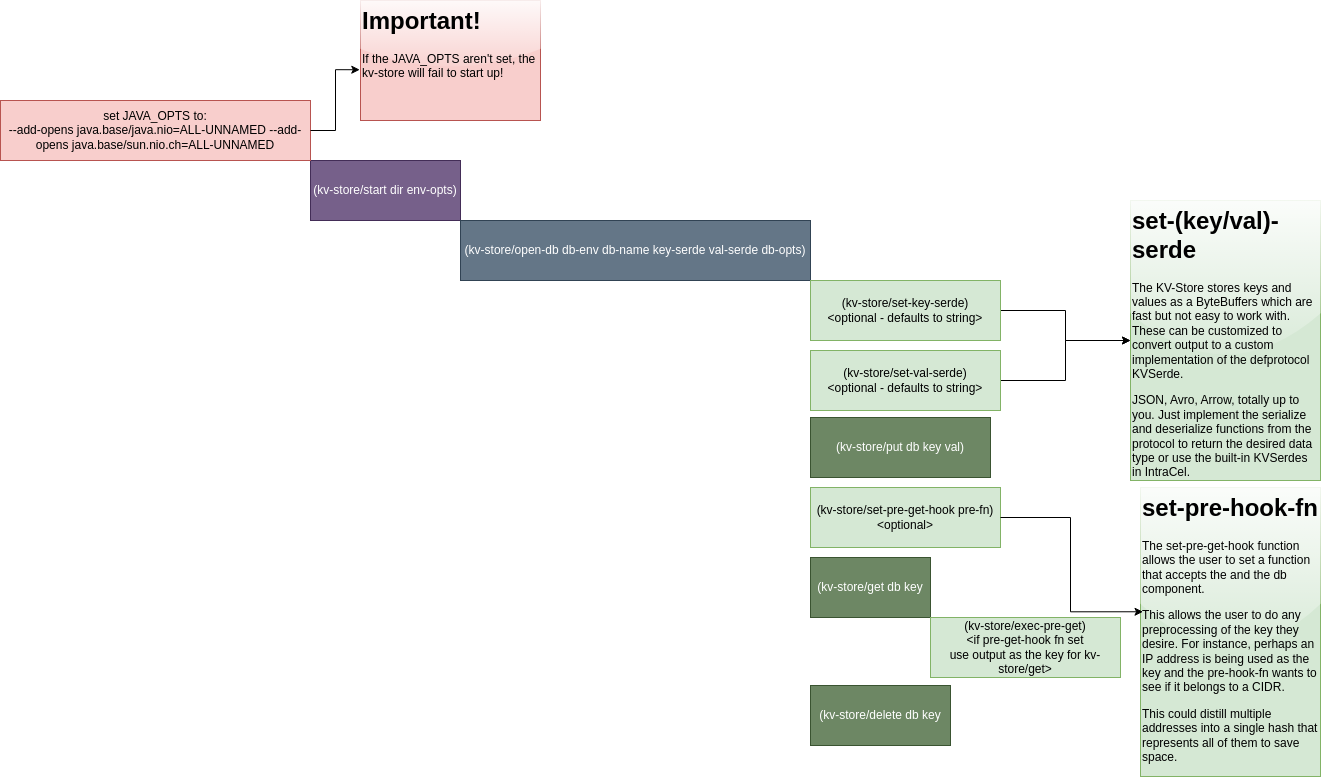

The diagram above was exported from draw.io. Its source (the exported page's mxGraphModel, read from the mxfile embedded in the PNG):
<mxGraphModel dx="1114" dy="1825" grid="1" gridSize="10" guides="1" tooltips="1" connect="1" arrows="1" fold="1" page="1" pageScale="1" pageWidth="850" pageHeight="1100" math="0" shadow="0">
  <root>
    <mxCell id="0" />
    <mxCell id="1" parent="0" />
    <mxCell id="fAg5fc2q9PFFwsIl9vwl-3" value="(kv-store/start dir env-opts)" style="rounded=0;whiteSpace=wrap;html=1;fillColor=#76608a;fontColor=#ffffff;strokeColor=#432D57;" parent="1" vertex="1">
      <mxGeometry x="380" y="120" width="150" height="60" as="geometry" />
    </mxCell>
    <mxCell id="fAg5fc2q9PFFwsIl9vwl-4" value="set JAVA_OPTS to:&lt;div&gt;--add-opens java.base/java.nio=ALL-UNNAMED --add-opens java.base/sun.nio.ch=ALL-UNNAMED&lt;br&gt;&lt;/div&gt;" style="rounded=0;whiteSpace=wrap;html=1;fillColor=#f8cecc;strokeColor=#b85450;" parent="1" vertex="1">
      <mxGeometry x="70" y="60" width="310" height="60" as="geometry" />
    </mxCell>
    <mxCell id="fAg5fc2q9PFFwsIl9vwl-5" value="(kv-store/open-db db-env db-name key-serde val-serde db-opts)" style="rounded=0;whiteSpace=wrap;html=1;fillColor=#647687;fontColor=#ffffff;strokeColor=#314354;" parent="1" vertex="1">
      <mxGeometry x="530" y="180" width="350" height="60" as="geometry" />
    </mxCell>
    <mxCell id="fAg5fc2q9PFFwsIl9vwl-6" value="(kv-store/put db key val)" style="rounded=0;whiteSpace=wrap;html=1;fillColor=#6d8764;fontColor=#ffffff;strokeColor=#3A5431;" parent="1" vertex="1">
      <mxGeometry x="880" y="377" width="180" height="60" as="geometry" />
    </mxCell>
    <mxCell id="fAg5fc2q9PFFwsIl9vwl-7" value="(kv-store/set-pre-get-hook pre-fn)&lt;br&gt;&amp;lt;optional&amp;gt;" style="rounded=0;whiteSpace=wrap;html=1;fillColor=#d5e8d4;strokeColor=#82b366;" parent="1" vertex="1">
      <mxGeometry x="880" y="447" width="190" height="60" as="geometry" />
    </mxCell>
    <mxCell id="fAg5fc2q9PFFwsIl9vwl-8" value="(kv-store/get db key" style="rounded=0;whiteSpace=wrap;html=1;fillColor=#6d8764;fontColor=#ffffff;strokeColor=#3A5431;" parent="1" vertex="1">
      <mxGeometry x="880" y="517" width="120" height="60" as="geometry" />
    </mxCell>
    <mxCell id="fAg5fc2q9PFFwsIl9vwl-9" value="(kv-store/exec-pre-get)&lt;br&gt;&amp;lt;if pre-get-hook fn set&lt;br&gt;use output as the key for kv-store/get&amp;gt;" style="rounded=0;whiteSpace=wrap;html=1;fillColor=#d5e8d4;strokeColor=#82b366;" parent="1" vertex="1">
      <mxGeometry x="1000" y="577" width="190" height="60" as="geometry" />
    </mxCell>
    <mxCell id="fAg5fc2q9PFFwsIl9vwl-10" value="&lt;h1 style=&quot;margin-top: 0px;&quot;&gt;set-pre-hook-fn&lt;/h1&gt;&lt;p&gt;The set-pre-get-hook function allows the user to set a function that accepts the and the db component.&amp;nbsp;&lt;/p&gt;&lt;p&gt;This allows the user to do any preprocessing of the key they desire. For instance, perhaps an IP address is being used as the key and the pre-hook-fn wants to see if it belongs to a CIDR.&lt;/p&gt;&lt;p&gt;This could distill multiple addresses into a single hash that represents all of them to save space.&lt;/p&gt;" style="text;html=1;whiteSpace=wrap;overflow=hidden;rounded=0;glass=1;fillColor=#d5e8d4;strokeColor=#82b366;" parent="1" vertex="1">
      <mxGeometry x="1210" y="447" width="180" height="289" as="geometry" />
    </mxCell>
    <mxCell id="fAg5fc2q9PFFwsIl9vwl-11" style="edgeStyle=orthogonalEdgeStyle;rounded=0;orthogonalLoop=1;jettySize=auto;html=1;entryX=0.014;entryY=0.43;entryDx=0;entryDy=0;entryPerimeter=0;" parent="1" source="fAg5fc2q9PFFwsIl9vwl-7" target="fAg5fc2q9PFFwsIl9vwl-10" edge="1">
      <mxGeometry relative="1" as="geometry" />
    </mxCell>
    <mxCell id="fAg5fc2q9PFFwsIl9vwl-12" value="&lt;h1 style=&quot;margin-top: 0px;&quot;&gt;Important!&lt;/h1&gt;&lt;p&gt;If the JAVA_OPTS aren't set, the kv-store will fail to start up!&lt;/p&gt;" style="text;html=1;whiteSpace=wrap;overflow=hidden;rounded=0;fillColor=#f8cecc;strokeColor=#b85450;glass=1;" parent="1" vertex="1">
      <mxGeometry x="430" y="-40" width="180" height="120" as="geometry" />
    </mxCell>
    <mxCell id="fAg5fc2q9PFFwsIl9vwl-13" style="edgeStyle=orthogonalEdgeStyle;rounded=0;orthogonalLoop=1;jettySize=auto;html=1;entryX=-0.004;entryY=0.577;entryDx=0;entryDy=0;entryPerimeter=0;" parent="1" source="fAg5fc2q9PFFwsIl9vwl-4" target="fAg5fc2q9PFFwsIl9vwl-12" edge="1">
      <mxGeometry relative="1" as="geometry" />
    </mxCell>
    <mxCell id="GHuxgc0jcfwjU8vEZa1Y-4" style="edgeStyle=orthogonalEdgeStyle;rounded=0;orthogonalLoop=1;jettySize=auto;html=1;entryX=0;entryY=0.5;entryDx=0;entryDy=0;" parent="1" source="GHuxgc0jcfwjU8vEZa1Y-1" target="GHuxgc0jcfwjU8vEZa1Y-2" edge="1">
      <mxGeometry relative="1" as="geometry" />
    </mxCell>
    <mxCell id="GHuxgc0jcfwjU8vEZa1Y-1" value="(kv-store/set-key-serde)&lt;br&gt;&amp;lt;optional - defaults to string&amp;gt;" style="rounded=0;whiteSpace=wrap;html=1;fillColor=#d5e8d4;strokeColor=#82b366;" parent="1" vertex="1">
      <mxGeometry x="880" y="240" width="190" height="60" as="geometry" />
    </mxCell>
    <mxCell id="GHuxgc0jcfwjU8vEZa1Y-2" value="&lt;h1 style=&quot;margin-top: 0px;&quot;&gt;set-(key/val)-serde&lt;/h1&gt;&lt;p&gt;The KV-Store stores keys and values as a ByteBuffers which are fast but not easy to work with. These can be customized to convert output to a custom implementation of the defprotocol KVSerde.&lt;/p&gt;&lt;p&gt;JSON, Avro, Arrow, totally up to you. Just implement the serialize and deserialize functions from the protocol to return the desired data type or use the built-in KVSerdes in IntraCel.&lt;/p&gt;" style="text;html=1;whiteSpace=wrap;overflow=hidden;rounded=0;fillColor=#d5e8d4;strokeColor=#82b366;glass=1;" parent="1" vertex="1">
      <mxGeometry x="1200" y="160" width="190" height="280" as="geometry" />
    </mxCell>
    <mxCell id="GHuxgc0jcfwjU8vEZa1Y-5" style="edgeStyle=orthogonalEdgeStyle;rounded=0;orthogonalLoop=1;jettySize=auto;html=1;" parent="1" source="GHuxgc0jcfwjU8vEZa1Y-3" target="GHuxgc0jcfwjU8vEZa1Y-2" edge="1">
      <mxGeometry relative="1" as="geometry" />
    </mxCell>
    <mxCell id="GHuxgc0jcfwjU8vEZa1Y-3" value="(kv-store/set-val-serde)&lt;br&gt;&amp;lt;optional - defaults to string&amp;gt;" style="rounded=0;whiteSpace=wrap;html=1;fillColor=#d5e8d4;strokeColor=#82b366;" parent="1" vertex="1">
      <mxGeometry x="880" y="310" width="190" height="60" as="geometry" />
    </mxCell>
    <mxCell id="Ujb1NnF9qX_84pnPX4YR-1" value="(kv-store/delete db key" style="rounded=0;whiteSpace=wrap;html=1;fillColor=#6d8764;fontColor=#ffffff;strokeColor=#3A5431;" vertex="1" parent="1">
      <mxGeometry x="880" y="645" width="140" height="60" as="geometry" />
    </mxCell>
  </root>
</mxGraphModel>